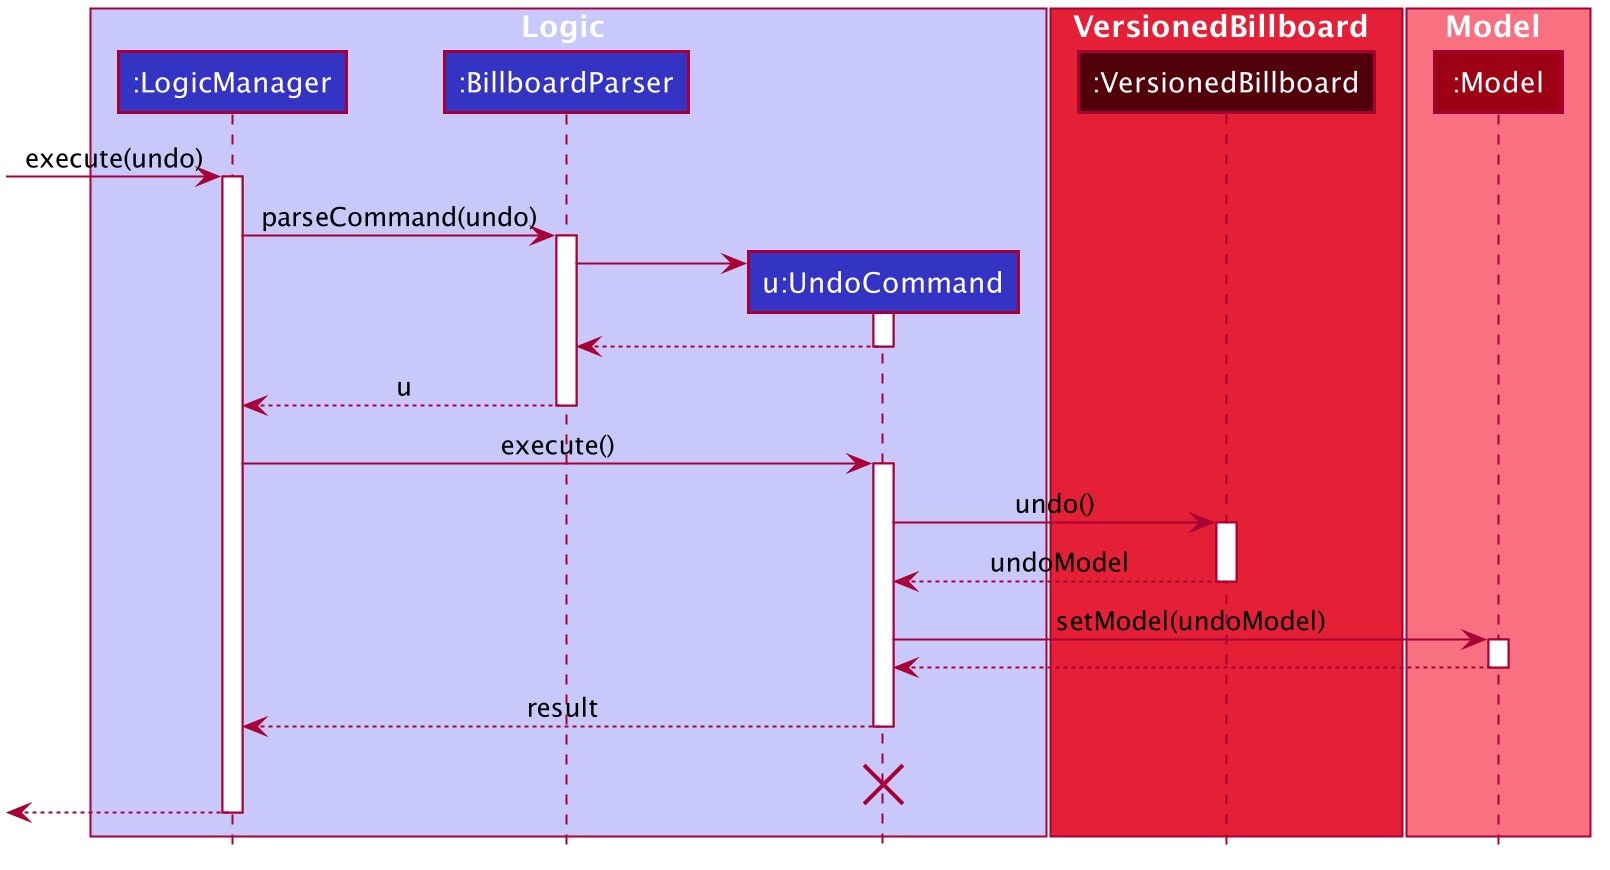

The diagram above was rendered by PlantUML. Its source (embedded in the PNG):
@startuml








skinparam BackgroundColor #FFFFFFF

skinparam Shadowing false

skinparam Class {
    FontColor #FFFFFF
    BorderThickness 1
    BorderColor #FFFFFF
    StereotypeFontColor #FFFFFF
    FontName Arial
}

skinparam Actor {
    BorderColor #000000
    Color #000000
    FontName Arial
}

skinparam Sequence {
    MessageAlign center
    BoxFontSize 15
    BoxPadding 0
    BoxFontColor #FFFFFF
    FontName Arial
}

skinparam Participant {
    FontColor #FFFFFFF
    Padding 20
}

skinparam MinClassWidth 50
skinparam ParticipantPadding 10
skinparam Shadowing false
skinparam DefaultTextAlignment center
skinparam packageStyle Rectangle

hide footbox
hide members
hide circle

box Logic #C8C8FA
participant ":LogicManager" as LogicManager #3333C4
participant ":BillboardParser" as BillboardParser #3333C4
participant "u:UndoCommand" as UndoCommand #3333C4
end box

box VersionedBillboard #E41F36
participant ":VersionedBillboard" as VersionedBillboard #51000A
end box

box Model #F97181
participant ":Model" as Model #9D0012
end box
[-> LogicManager : execute(undo)
activate LogicManager

LogicManager -> BillboardParser : parseCommand(undo)
activate BillboardParser

create UndoCommand
BillboardParser -> UndoCommand
activate UndoCommand

UndoCommand --> BillboardParser
deactivate UndoCommand

BillboardParser --> LogicManager : u
deactivate BillboardParser

LogicManager -> UndoCommand : execute()
activate UndoCommand

UndoCommand -> VersionedBillboard : undo()
activate VersionedBillboard

VersionedBillboard --> UndoCommand : undoModel
deactivate VersionedBillboard

UndoCommand -> Model : setModel(undoModel)
activate Model

Model --> UndoCommand
deactivate Model

UndoCommand --> LogicManager : result
deactivate UndoCommand
UndoCommand -[hidden]-> LogicManager : result
destroy UndoCommand

[<--LogicManager
deactivate LogicManager
@enduml